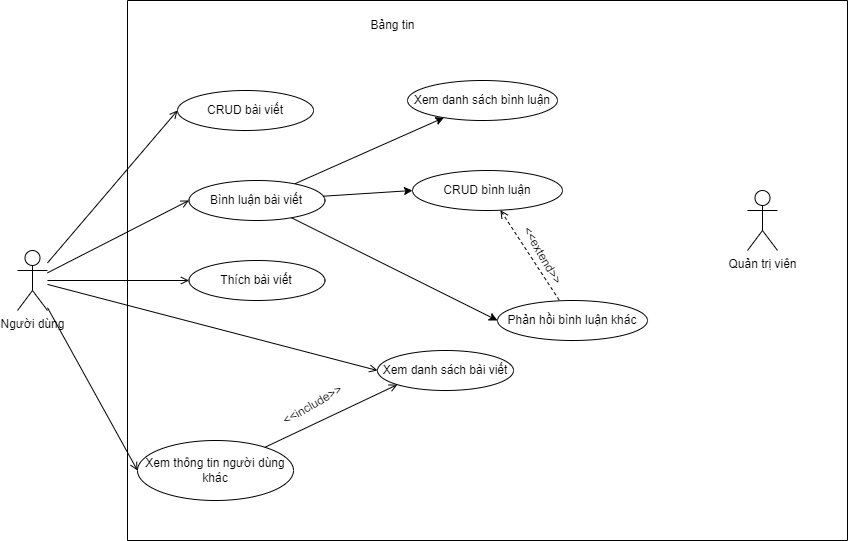

The diagram above was exported from draw.io. Its source (the exported page's mxGraphModel, read from the mxfile embedded in the PNG):
<mxGraphModel dx="724" dy="401" grid="1" gridSize="10" guides="1" tooltips="1" connect="1" arrows="1" fold="1" page="1" pageScale="1" pageWidth="827" pageHeight="1169" math="0" shadow="0">
  <root>
    <mxCell id="0" />
    <mxCell id="1" parent="0" />
    <mxCell id="H6g7k-ign1Awc196SXQE-1" value="" style="swimlane;startSize=0;" vertex="1" parent="1">
      <mxGeometry x="310" y="170" width="720" height="540" as="geometry" />
    </mxCell>
    <mxCell id="H6g7k-ign1Awc196SXQE-5" value="Bảng tin" style="text;html=1;align=center;verticalAlign=middle;resizable=0;points=[];autosize=1;strokeColor=none;fillColor=none;" vertex="1" parent="H6g7k-ign1Awc196SXQE-1">
      <mxGeometry x="230" y="10" width="70" height="30" as="geometry" />
    </mxCell>
    <mxCell id="H6g7k-ign1Awc196SXQE-6" value="CRUD bài viết" style="ellipse;whiteSpace=wrap;html=1;" vertex="1" parent="H6g7k-ign1Awc196SXQE-1">
      <mxGeometry x="50" y="90" width="136" height="40" as="geometry" />
    </mxCell>
    <mxCell id="H6g7k-ign1Awc196SXQE-16" value="" style="edgeStyle=none;rounded=0;orthogonalLoop=1;jettySize=auto;html=1;" edge="1" parent="H6g7k-ign1Awc196SXQE-1" source="H6g7k-ign1Awc196SXQE-7" target="H6g7k-ign1Awc196SXQE-15">
      <mxGeometry relative="1" as="geometry" />
    </mxCell>
    <mxCell id="H6g7k-ign1Awc196SXQE-18" style="edgeStyle=none;rounded=0;orthogonalLoop=1;jettySize=auto;html=1;entryX=0;entryY=0.5;entryDx=0;entryDy=0;" edge="1" parent="H6g7k-ign1Awc196SXQE-1" source="H6g7k-ign1Awc196SXQE-7" target="H6g7k-ign1Awc196SXQE-17">
      <mxGeometry relative="1" as="geometry" />
    </mxCell>
    <mxCell id="H6g7k-ign1Awc196SXQE-20" style="edgeStyle=none;rounded=0;orthogonalLoop=1;jettySize=auto;html=1;entryX=0;entryY=0.5;entryDx=0;entryDy=0;" edge="1" parent="H6g7k-ign1Awc196SXQE-1" source="H6g7k-ign1Awc196SXQE-7" target="H6g7k-ign1Awc196SXQE-19">
      <mxGeometry relative="1" as="geometry" />
    </mxCell>
    <mxCell id="H6g7k-ign1Awc196SXQE-7" value="Bình luận bài viết" style="ellipse;whiteSpace=wrap;html=1;" vertex="1" parent="H6g7k-ign1Awc196SXQE-1">
      <mxGeometry x="61.43" y="180" width="136" height="40" as="geometry" />
    </mxCell>
    <mxCell id="H6g7k-ign1Awc196SXQE-8" value="Xem danh sách bài viết" style="ellipse;whiteSpace=wrap;html=1;" vertex="1" parent="H6g7k-ign1Awc196SXQE-1">
      <mxGeometry x="250" y="350" width="136" height="40" as="geometry" />
    </mxCell>
    <mxCell id="H6g7k-ign1Awc196SXQE-12" value="Thích bài viết" style="ellipse;whiteSpace=wrap;html=1;" vertex="1" parent="H6g7k-ign1Awc196SXQE-1">
      <mxGeometry x="61.43" y="260" width="136" height="40" as="geometry" />
    </mxCell>
    <mxCell id="H6g7k-ign1Awc196SXQE-15" value="Xem danh sách bình luận" style="ellipse;whiteSpace=wrap;html=1;" vertex="1" parent="H6g7k-ign1Awc196SXQE-1">
      <mxGeometry x="280" y="80" width="150" height="40" as="geometry" />
    </mxCell>
    <mxCell id="H6g7k-ign1Awc196SXQE-17" value="CRUD bình luận" style="ellipse;whiteSpace=wrap;html=1;" vertex="1" parent="H6g7k-ign1Awc196SXQE-1">
      <mxGeometry x="285" y="170" width="150" height="40" as="geometry" />
    </mxCell>
    <mxCell id="H6g7k-ign1Awc196SXQE-19" value="Phản hồi bình luận khác" style="ellipse;whiteSpace=wrap;html=1;" vertex="1" parent="H6g7k-ign1Awc196SXQE-1">
      <mxGeometry x="370" y="300" width="150" height="40" as="geometry" />
    </mxCell>
    <mxCell id="H6g7k-ign1Awc196SXQE-25" value="" style="group" vertex="1" connectable="0" parent="H6g7k-ign1Awc196SXQE-1">
      <mxGeometry x="379.5096189432334" y="198.52885682970026" width="70.98076211353316" height="92.94228634059948" as="geometry" />
    </mxCell>
    <mxCell id="H6g7k-ign1Awc196SXQE-23" style="edgeStyle=none;rounded=0;orthogonalLoop=1;jettySize=auto;html=1;dashed=1;endArrow=none;endFill=0;startArrow=open;startFill=0;" edge="1" parent="H6g7k-ign1Awc196SXQE-25" source="H6g7k-ign1Awc196SXQE-17" target="H6g7k-ign1Awc196SXQE-19">
      <mxGeometry relative="1" as="geometry" />
    </mxCell>
    <mxCell id="H6g7k-ign1Awc196SXQE-24" value="&amp;lt;&amp;lt;extend&amp;gt;&amp;gt;" style="text;html=1;align=center;verticalAlign=middle;resizable=0;points=[];autosize=1;strokeColor=none;fillColor=none;rotation=60;" vertex="1" parent="H6g7k-ign1Awc196SXQE-25">
      <mxGeometry x="-9.50961894323342" y="41.47114317029974" width="90" height="30" as="geometry" />
    </mxCell>
    <mxCell id="H6g7k-ign1Awc196SXQE-26" value="Xem thông tin người dùng khác" style="ellipse;whiteSpace=wrap;html=1;" vertex="1" parent="H6g7k-ign1Awc196SXQE-1">
      <mxGeometry x="10" y="440" width="156" height="60" as="geometry" />
    </mxCell>
    <mxCell id="H6g7k-ign1Awc196SXQE-34" value="" style="group" vertex="1" connectable="0" parent="H6g7k-ign1Awc196SXQE-1">
      <mxGeometry x="138.52885682970026" y="369.5096189432335" width="92.94228634059948" height="70.98076211353316" as="geometry" />
    </mxCell>
    <mxCell id="H6g7k-ign1Awc196SXQE-29" style="edgeStyle=none;rounded=0;orthogonalLoop=1;jettySize=auto;html=1;entryX=0;entryY=1;entryDx=0;entryDy=0;startArrow=none;startFill=0;endArrow=open;endFill=0;" edge="1" parent="H6g7k-ign1Awc196SXQE-34" source="H6g7k-ign1Awc196SXQE-26" target="H6g7k-ign1Awc196SXQE-8">
      <mxGeometry relative="1" as="geometry" />
    </mxCell>
    <mxCell id="H6g7k-ign1Awc196SXQE-30" value="&amp;lt;&amp;lt;include&amp;gt;&amp;gt;" style="text;html=1;align=center;verticalAlign=middle;resizable=0;points=[];autosize=1;strokeColor=none;fillColor=none;rotation=-30;" vertex="1" parent="H6g7k-ign1Awc196SXQE-34">
      <mxGeometry x="1.4711431702997402" y="20.49038105676658" width="90" height="30" as="geometry" />
    </mxCell>
    <mxCell id="H6g7k-ign1Awc196SXQE-9" style="rounded=0;orthogonalLoop=1;jettySize=auto;html=1;entryX=0;entryY=0.5;entryDx=0;entryDy=0;endArrow=open;endFill=0;" edge="1" parent="1" source="H6g7k-ign1Awc196SXQE-3" target="H6g7k-ign1Awc196SXQE-6">
      <mxGeometry relative="1" as="geometry" />
    </mxCell>
    <mxCell id="H6g7k-ign1Awc196SXQE-10" style="edgeStyle=none;rounded=0;orthogonalLoop=1;jettySize=auto;html=1;entryX=0;entryY=0.5;entryDx=0;entryDy=0;endArrow=open;endFill=0;" edge="1" parent="1" source="H6g7k-ign1Awc196SXQE-3" target="H6g7k-ign1Awc196SXQE-7">
      <mxGeometry relative="1" as="geometry" />
    </mxCell>
    <mxCell id="H6g7k-ign1Awc196SXQE-11" style="edgeStyle=none;rounded=0;orthogonalLoop=1;jettySize=auto;html=1;entryX=0;entryY=0.5;entryDx=0;entryDy=0;endArrow=open;endFill=0;" edge="1" parent="1" source="H6g7k-ign1Awc196SXQE-3" target="H6g7k-ign1Awc196SXQE-8">
      <mxGeometry relative="1" as="geometry" />
    </mxCell>
    <mxCell id="H6g7k-ign1Awc196SXQE-13" style="edgeStyle=none;rounded=0;orthogonalLoop=1;jettySize=auto;html=1;entryX=0;entryY=0.5;entryDx=0;entryDy=0;endArrow=open;endFill=0;" edge="1" parent="1" source="H6g7k-ign1Awc196SXQE-3" target="H6g7k-ign1Awc196SXQE-12">
      <mxGeometry relative="1" as="geometry" />
    </mxCell>
    <mxCell id="H6g7k-ign1Awc196SXQE-27" style="edgeStyle=none;rounded=0;orthogonalLoop=1;jettySize=auto;html=1;entryX=0;entryY=0.5;entryDx=0;entryDy=0;startArrow=none;startFill=0;endArrow=open;endFill=0;" edge="1" parent="1" source="H6g7k-ign1Awc196SXQE-3" target="H6g7k-ign1Awc196SXQE-26">
      <mxGeometry relative="1" as="geometry" />
    </mxCell>
    <mxCell id="H6g7k-ign1Awc196SXQE-3" value="Người dùng" style="shape=umlActor;verticalLabelPosition=bottom;verticalAlign=top;html=1;outlineConnect=0;" vertex="1" parent="1">
      <mxGeometry x="200" y="420" width="30" height="60" as="geometry" />
    </mxCell>
    <mxCell id="H6g7k-ign1Awc196SXQE-4" value="Quản trị viên" style="shape=umlActor;verticalLabelPosition=bottom;verticalAlign=top;html=1;outlineConnect=0;" vertex="1" parent="1">
      <mxGeometry x="930" y="360" width="30" height="60" as="geometry" />
    </mxCell>
  </root>
</mxGraphModel>